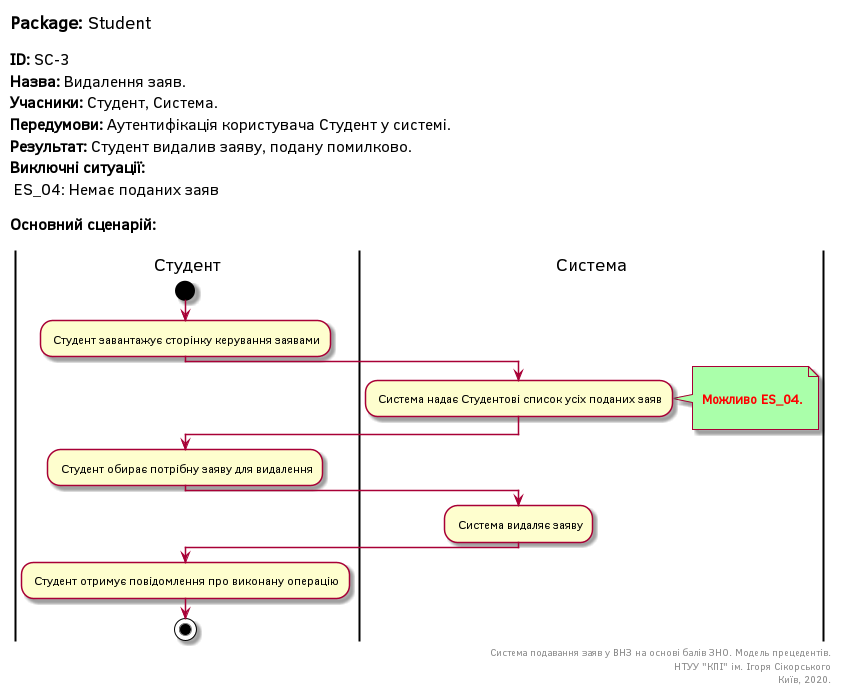

The diagram above was rendered by PlantUML. Its source (embedded in the PNG):
@startuml
left header
<font color=000 size=18><b>Package:</b> Student

<font color=000 size=16><b>ID:</b> SC-3
<font color=000 size=16><b>Назва:</b> Видалення заяв.
<font color=000 size=16><b>Учасники:</b> Студент, Система.
<font color=000 size=16><b>Передумови:</b> Аутентифікація користувача Студент у системі.
<font color=000 size=16><b>Результат:</b> Студент видалив заяву, подану помилково.
<font color=000 size=16><b>Виключні ситуації:</b>
<font color=000 size=16> ES_04: Немає поданих заяв

<font color=000 size=16><b>Основний сценарій:</b>

end header

|Студент|
start
: Студент завантажує сторінку керування заявами;

|Система|
: Система надає Студентові список усіх поданих заяв;

note right #aaffaa

<font color=red><b> Можливо ES_04.

end note

|Студент|
: Студент обирає потрібну заяву для видалення;

|Система|

: Система видаляє заяву;

|Студент|

: Студент отримує повідомлення про виконану операцію;

stop;

right footer
Система подавання заяв у ВНЗ на основі балів ЗНО. Модель прецедентів.
НТУУ "КПІ" ім. Ігоря Сікорського
Київ, 2020.
end footer

@enduml